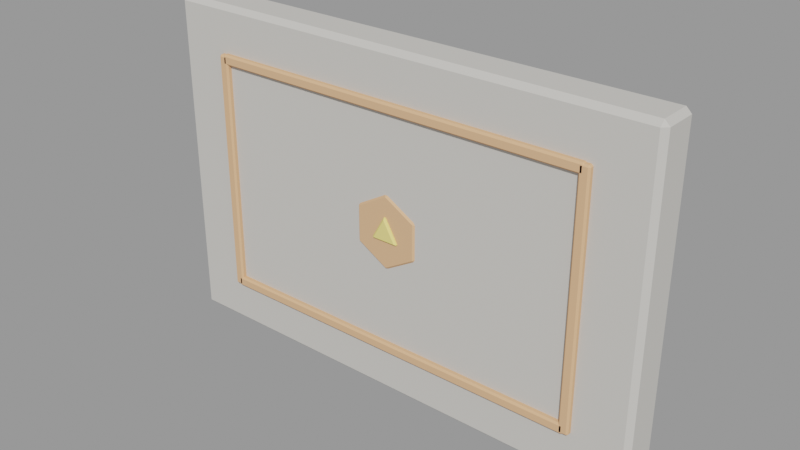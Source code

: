 # Source: portao.blend  (saved by Blender 3.6.14; exported with 4.5.12 LTS)
import bpy
from mathutils import Matrix  # noqa: F401  (used for matrix-valued properties, if any)

bpy.ops.wm.read_factory_settings(use_empty=True)
scene = bpy.context.scene
scene.name = 'Scene'

# ---- materials (node trees are filled in below, after node groups)
mat_slot_stone = bpy.data.materials.new('slot_stone')
mat_slot_stone.use_transparent_shadow = False
mat_slot_stone.diffuse_color = (0.62, 0.6, 0.56, 1.0)
mat_slot_copper = bpy.data.materials.new('slot_copper')
mat_slot_copper.use_transparent_shadow = False
mat_slot_copper.diffuse_color = (0.78, 0.45, 0.25, 1.0)
mat_slot_accent = bpy.data.materials.new('slot_accent')
mat_slot_accent.use_transparent_shadow = False
mat_slot_accent.diffuse_color = (0.95, 0.78, 0.25, 1.0)

# ---- material node trees

# ---- meshes
me_laje = bpy.data.meshes.new('Laje')
me_laje.from_pydata([(-2.94, -0.25, -1.94), (-2.94, -0.19, -2.0), (-3.0, -0.19, -1.94), (-2.94, 0.19, -2.0), (-2.94, 0.25, -1.94), (-3.0, 0.19, -1.94), (-2.94, -0.25, 1.94), (-3.0, -0.19, 1.94), (-2.94, -0.19, 2.0), (-2.94, 0.25, 1.94), (-2.94, 0.19, 2.0), (-3.0, 0.19, 1.94), (2.94, -0.25, -1.94), (3.0, -0.19, -1.94), (2.94, -0.19, -2.0), (2.94, 0.25, -1.94), (2.94, 0.19, -2.0), (3.0, 0.19, -1.94), (2.94, -0.25, 1.94), (2.94, -0.19, 2.0), (3.0, -0.19, 1.94), (2.94, 0.25, 1.94), (3.0, 0.19, 1.94), (2.94, 0.19, 2.0)], [], [(14, 1, 3, 16), (20, 13, 17, 22), (21, 15, 4, 9), (2, 7, 11, 5), (8, 19, 23, 10), (0, 2, 1), (3, 5, 4), (6, 8, 7), (9, 11, 10), (12, 14, 13), (15, 17, 16), (18, 20, 19), (21, 23, 22), (6, 7, 2, 0), (1, 2, 5, 3), (4, 5, 11, 9), (10, 11, 7, 8), (18, 19, 8, 6), (9, 10, 23, 21), (22, 23, 19, 20), (12, 13, 20, 18), (21, 22, 17, 15), (16, 17, 13, 14), (0, 1, 14, 12), (15, 16, 3, 4), (6, 0, 12, 18)])
me_laje.materials.append(mat_slot_stone)
me_laje.update()
me_friso_0 = bpy.data.meshes.new('Friso 0')
me_friso_0.from_pydata([(-2.28, -0.04, -0.04), (-2.28, -0.02, -0.06), (-2.3, -0.02, -0.04), (-2.28, 0.02, -0.06), (-2.28, 0.04, -0.04), (-2.3, 0.02, -0.04), (-2.28, -0.04, 0.04), (-2.3, -0.02, 0.04), (-2.28, -0.02, 0.06), (-2.28, 0.04, 0.04), (-2.28, 0.02, 0.06), (-2.3, 0.02, 0.04), (2.28, -0.04, -0.04), (2.3, -0.02, -0.04), (2.28, -0.02, -0.06), (2.28, 0.04, -0.04), (2.28, 0.02, -0.06), (2.3, 0.02, -0.04), (2.28, -0.04, 0.04), (2.28, -0.02, 0.06), (2.3, -0.02, 0.04), (2.28, 0.04, 0.04), (2.3, 0.02, 0.04), (2.28, 0.02, 0.06)], [], [(14, 1, 3, 16), (20, 13, 17, 22), (21, 15, 4, 9), (2, 7, 11, 5), (8, 19, 23, 10), (0, 2, 1), (3, 5, 4), (6, 8, 7), (9, 11, 10), (12, 14, 13), (15, 17, 16), (18, 20, 19), (21, 23, 22), (6, 7, 2, 0), (1, 2, 5, 3), (4, 5, 11, 9), (10, 11, 7, 8), (18, 19, 8, 6), (9, 10, 23, 21), (22, 23, 19, 20), (12, 13, 20, 18), (21, 22, 17, 15), (16, 17, 13, 14), (0, 1, 14, 12), (15, 16, 3, 4), (6, 0, 12, 18)])
me_friso_0.materials.append(mat_slot_copper)
me_friso_0.update()
me_friso_1 = bpy.data.meshes.new('Friso 1')
me_friso_1.from_pydata([(-2.28, -0.04, -0.04), (-2.28, -0.02, -0.06), (-2.3, -0.02, -0.04), (-2.28, 0.02, -0.06), (-2.28, 0.04, -0.04), (-2.3, 0.02, -0.04), (-2.28, -0.04, 0.04), (-2.3, -0.02, 0.04), (-2.28, -0.02, 0.06), (-2.28, 0.04, 0.04), (-2.28, 0.02, 0.06), (-2.3, 0.02, 0.04), (2.28, -0.04, -0.04), (2.3, -0.02, -0.04), (2.28, -0.02, -0.06), (2.28, 0.04, -0.04), (2.28, 0.02, -0.06), (2.3, 0.02, -0.04), (2.28, -0.04, 0.04), (2.28, -0.02, 0.06), (2.3, -0.02, 0.04), (2.28, 0.04, 0.04), (2.3, 0.02, 0.04), (2.28, 0.02, 0.06)], [], [(14, 1, 3, 16), (20, 13, 17, 22), (21, 15, 4, 9), (2, 7, 11, 5), (8, 19, 23, 10), (0, 2, 1), (3, 5, 4), (6, 8, 7), (9, 11, 10), (12, 14, 13), (15, 17, 16), (18, 20, 19), (21, 23, 22), (6, 7, 2, 0), (1, 2, 5, 3), (4, 5, 11, 9), (10, 11, 7, 8), (18, 19, 8, 6), (9, 10, 23, 21), (22, 23, 19, 20), (12, 13, 20, 18), (21, 22, 17, 15), (16, 17, 13, 14), (0, 1, 14, 12), (15, 16, 3, 4), (6, 0, 12, 18)])
me_friso_1.materials.append(mat_slot_copper)
me_friso_1.update()
me_friso_2 = bpy.data.meshes.new('Friso 2')
me_friso_2.from_pydata([(-0.04, -0.04, -1.43), (-0.04, -0.02, -1.45), (-0.06, -0.02, -1.43), (-0.04, 0.02, -1.45), (-0.04, 0.04, -1.43), (-0.06, 0.02, -1.43), (-0.04, -0.04, 1.43), (-0.06, -0.02, 1.43), (-0.04, -0.02, 1.45), (-0.04, 0.04, 1.43), (-0.04, 0.02, 1.45), (-0.06, 0.02, 1.43), (0.04, -0.04, -1.43), (0.06, -0.02, -1.43), (0.04, -0.02, -1.45), (0.04, 0.04, -1.43), (0.04, 0.02, -1.45), (0.06, 0.02, -1.43), (0.04, -0.04, 1.43), (0.04, -0.02, 1.45), (0.06, -0.02, 1.43), (0.04, 0.04, 1.43), (0.06, 0.02, 1.43), (0.04, 0.02, 1.45)], [], [(14, 1, 3, 16), (20, 13, 17, 22), (21, 15, 4, 9), (2, 7, 11, 5), (8, 19, 23, 10), (0, 2, 1), (3, 5, 4), (6, 8, 7), (9, 11, 10), (12, 14, 13), (15, 17, 16), (18, 20, 19), (21, 23, 22), (6, 7, 2, 0), (1, 2, 5, 3), (4, 5, 11, 9), (10, 11, 7, 8), (18, 19, 8, 6), (9, 10, 23, 21), (22, 23, 19, 20), (12, 13, 20, 18), (21, 22, 17, 15), (16, 17, 13, 14), (0, 1, 14, 12), (15, 16, 3, 4), (6, 0, 12, 18)])
me_friso_2.materials.append(mat_slot_copper)
me_friso_2.update()
me_friso_3 = bpy.data.meshes.new('Friso 3')
me_friso_3.from_pydata([(-0.04, -0.04, -1.43), (-0.04, -0.02, -1.45), (-0.06, -0.02, -1.43), (-0.04, 0.02, -1.45), (-0.04, 0.04, -1.43), (-0.06, 0.02, -1.43), (-0.04, -0.04, 1.43), (-0.06, -0.02, 1.43), (-0.04, -0.02, 1.45), (-0.04, 0.04, 1.43), (-0.04, 0.02, 1.45), (-0.06, 0.02, 1.43), (0.04, -0.04, -1.43), (0.06, -0.02, -1.43), (0.04, -0.02, -1.45), (0.04, 0.04, -1.43), (0.04, 0.02, -1.45), (0.06, 0.02, -1.43), (0.04, -0.04, 1.43), (0.04, -0.02, 1.45), (0.06, -0.02, 1.43), (0.04, 0.04, 1.43), (0.06, 0.02, 1.43), (0.04, 0.02, 1.45)], [], [(14, 1, 3, 16), (20, 13, 17, 22), (21, 15, 4, 9), (2, 7, 11, 5), (8, 19, 23, 10), (0, 2, 1), (3, 5, 4), (6, 8, 7), (9, 11, 10), (12, 14, 13), (15, 17, 16), (18, 20, 19), (21, 23, 22), (6, 7, 2, 0), (1, 2, 5, 3), (4, 5, 11, 9), (10, 11, 7, 8), (18, 19, 8, 6), (9, 10, 23, 21), (22, 23, 19, 20), (12, 13, 20, 18), (21, 22, 17, 15), (16, 17, 13, 14), (0, 1, 14, 12), (15, 16, 3, 4), (6, 0, 12, 18)])
me_friso_3.materials.append(mat_slot_copper)
me_friso_3.update()
me_emblema = bpy.data.meshes.new('Emblema')
me_emblema.from_pydata([(-0.02598, -0.03, 0.435), (0.0, -0.06, 0.4154), (0.02598, -0.03, 0.435), (0.0, 0.06, 0.4154), (0.02598, 0.03, 0.435), (-0.02598, 0.03, 0.435), (0.3597, -0.06, 0.2077), (0.3637, -0.03, 0.24), (0.3897, -0.03, 0.195), (0.3597, 0.06, 0.2077), (0.3897, 0.03, 0.195), (0.3637, 0.03, 0.24), (0.3597, -0.06, -0.2077), (0.3897, -0.03, -0.195), (0.3637, -0.03, -0.24), (0.3597, 0.06, -0.2077), (0.3637, 0.03, -0.24), (0.3897, 0.03, -0.195), (0.0, -0.06, -0.4154), (0.02598, -0.03, -0.435), (-0.02598, -0.03, -0.435), (0.0, 0.06, -0.4154), (-0.02598, 0.03, -0.435), (0.02598, 0.03, -0.435), (-0.3597, -0.06, -0.2077), (-0.3637, -0.03, -0.24), (-0.3897, -0.03, -0.195), (-0.3597, 0.06, -0.2077), (-0.3897, 0.03, -0.195), (-0.3637, 0.03, -0.24), (-0.3597, -0.06, 0.2077), (-0.3897, -0.03, 0.195), (-0.3637, -0.03, 0.24), (-0.3597, 0.06, 0.2077), (-0.3637, 0.03, 0.24), (-0.3897, 0.03, 0.195)], [], [(27, 29, 28), (12, 14, 13), (32, 0, 5, 34), (30, 32, 31), (9, 11, 10), (14, 19, 23, 16), (21, 23, 22), (6, 8, 7), (20, 25, 29, 22), (18, 20, 19), (3, 5, 4), (26, 31, 35, 28), (8, 13, 17, 10), (1, 2, 0), (24, 26, 25), (15, 17, 16), (9, 15, 21, 27, 33, 3), (2, 7, 11, 4), (33, 35, 34), (2, 1, 6, 7), (11, 9, 3, 4), (0, 2, 4, 5), (10, 11, 7, 8), (8, 6, 12, 13), (17, 15, 9, 10), (16, 17, 13, 14), (14, 12, 18, 19), (23, 21, 15, 16), (22, 23, 19, 20), (20, 18, 24, 25), (29, 27, 21, 22), (28, 29, 25, 26), (26, 24, 30, 31), (35, 33, 27, 28), (34, 35, 31, 32), (32, 30, 1, 0), (5, 3, 33, 34), (1, 30, 24, 18, 12, 6)])
me_emblema.materials.append(mat_slot_copper)
me_emblema.update()
me_n_cleo = bpy.data.meshes.new('Núcleo')
me_n_cleo.from_pydata([(-0.01, -0.05, 0.1413), (-3.725e-09, -0.07, 0.1187), (0.01, -0.05, 0.1413), (3.725e-09, 0.07, 0.1187), (0.01, 0.05, 0.1413), (-0.01, 0.05, 0.1413), (0.1386, -0.07, -0.1213), (0.1632, -0.05, -0.124), (0.1532, -0.05, -0.1413), (0.1386, 0.07, -0.1213), (0.1532, 0.05, -0.1413), (0.1632, 0.05, -0.124), (-0.1386, -0.07, -0.1213), (-0.1532, -0.05, -0.1413), (-0.1632, -0.05, -0.124), (-0.1386, 0.07, -0.1213), (-0.1632, 0.05, -0.124), (-0.1532, 0.05, -0.1413)], [], [(9, 11, 10), (3, 5, 4), (14, 0, 5, 16), (12, 14, 13), (1, 2, 0), (8, 13, 17, 10), (6, 8, 7), (9, 15, 3), (2, 7, 11, 4), (15, 17, 16), (2, 1, 6, 7), (11, 9, 3, 4), (0, 2, 4, 5), (10, 11, 7, 8), (8, 6, 12, 13), (17, 15, 9, 10), (16, 17, 13, 14), (14, 12, 1, 0), (5, 3, 15, 16), (1, 12, 6)])
me_n_cleo.materials.append(mat_slot_accent)
me_n_cleo.update()

# ---- objects
ob_portao = bpy.data.objects.new('Portao', None)
ob_portao_laje_stone = bpy.data.objects.new('Portao~Laje@stone', me_laje)
ob_portao_friso_0_copper = bpy.data.objects.new('Portao~Friso 0@copper', me_friso_0)
ob_portao_friso_1_copper = bpy.data.objects.new('Portao~Friso 1@copper', me_friso_1)
ob_portao_friso_2_copper = bpy.data.objects.new('Portao~Friso 2@copper', me_friso_2)
ob_portao_friso_3_copper = bpy.data.objects.new('Portao~Friso 3@copper', me_friso_3)
ob_portao_emblema_copper = bpy.data.objects.new('Portao~Emblema@copper', me_emblema)
ob_portao_n_cleo_accent = bpy.data.objects.new('Portao~Núcleo@accent', me_n_cleo)

# ---- transforms, parenting, visibility, modifiers, constraints
ob_portao.location = (0.0, 0.0, 0.0)
ob_portao.empty_display_size = 0.08
ob_portao_laje_stone.location = (0.0, 0.0, 2.0)
ob_portao_friso_0_copper.location = (0.0, -0.27, 3.4)
ob_portao_friso_1_copper.location = (0.0, -0.27, 0.6)
ob_portao_friso_2_copper.location = (-2.3, -0.27, 2.0)
ob_portao_friso_3_copper.location = (2.3, -0.27, 2.0)
ob_portao_emblema_copper.location = (0.0, -0.21, 2.0)
ob_portao_n_cleo_accent.location = (0.0, -0.23, 2.041)

# ---- collection membership
scene.collection.objects.link(ob_portao)
scene.collection.objects.link(ob_portao_laje_stone)
scene.collection.objects.link(ob_portao_friso_0_copper)
scene.collection.objects.link(ob_portao_friso_1_copper)
scene.collection.objects.link(ob_portao_friso_2_copper)
scene.collection.objects.link(ob_portao_friso_3_copper)
scene.collection.objects.link(ob_portao_emblema_copper)
scene.collection.objects.link(ob_portao_n_cleo_accent)

# ---- scene / render settings (as saved in the file)
scene.frame_start = 1; scene.frame_end = 250; scene.frame_set(1)
scene.render.engine = 'BLENDER_EEVEE_NEXT'
scene.cycles.sampling_pattern = 'TABULATED_SOBOL'
scene.view_settings.view_transform = 'Filmic'
bpy.context.view_layer.update()

# ---- added for rendering (the .blend has no active camera and no usable light): camera, sun + grey world if the file has none
cam_auto = bpy.data.cameras.new('AutoCamera')
cam_auto.lens = 50.0
cam_auto.sensor_width = 36.0
cam_auto.clip_end = 1000.0
ob_auto_camera = bpy.data.objects.new('AutoCamera', cam_auto)
scene.collection.objects.link(ob_auto_camera)
ob_auto_camera.location = (6.69198, -8.06037, 7.35358)
ob_auto_camera.rotation_euler = (1.09748, -7.21219e-08, 0.694738)
scene.camera = ob_auto_camera
light_auto_sun = bpy.data.lights.new('AutoSun', 'SUN')
light_auto_sun.energy = 3.0
light_auto_sun.angle = 0.0523599
ob_auto_sun = bpy.data.objects.new('AutoSun', light_auto_sun)
scene.collection.objects.link(ob_auto_sun)
ob_auto_sun.rotation_euler = (0.872665, 0.174533, 0.523599)
if scene.world is None:
    world_auto = bpy.data.worlds.new('AutoWorld')
    world_auto.color = (0.3, 0.3, 0.3)
    scene.world = world_auto
bpy.context.view_layer.update()

